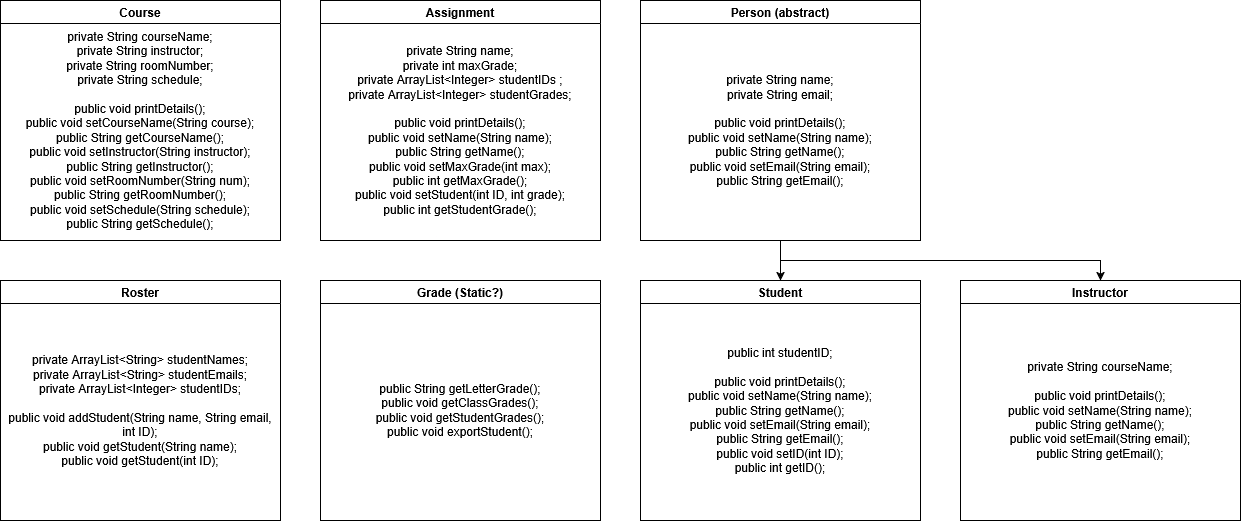

The diagram above was exported from draw.io. Its source (the exported page's mxGraphModel, read from the mxfile embedded in the PNG):
<mxGraphModel dx="1428" dy="779" grid="1" gridSize="10" guides="1" tooltips="1" connect="1" arrows="1" fold="1" page="1" pageScale="1" pageWidth="850" pageHeight="1100" math="0" shadow="0">
  <root>
    <mxCell id="0" />
    <mxCell id="1" parent="0" />
    <mxCell id="nOdrAEdHuYeGf6VZ5qro-1" value="&lt;div&gt;Course&lt;/div&gt;" style="swimlane;whiteSpace=wrap;html=1;" vertex="1" parent="1">
      <mxGeometry x="80" y="80" width="280" height="240" as="geometry" />
    </mxCell>
    <mxCell id="nOdrAEdHuYeGf6VZ5qro-5" value="&lt;div&gt;private String courseName;&lt;/div&gt;&lt;div&gt;private String instructor;&lt;/div&gt;&lt;div&gt;private String roomNumber;&lt;/div&gt;&lt;div&gt;private String schedule;&lt;/div&gt;&lt;div&gt;&lt;br&gt;&lt;/div&gt;&lt;div&gt;public void printDetails();&lt;/div&gt;&lt;div&gt;public void setCourseName(String course);&lt;/div&gt;&lt;div&gt;public String getCourseName();&lt;/div&gt;&lt;div&gt;public void setInstructor(String instructor);&lt;/div&gt;&lt;div&gt;public String getInstructor();&lt;/div&gt;&lt;div&gt;public void setRoomNumber(String num);&lt;/div&gt;&lt;div&gt;public String getRoomNumber();&lt;/div&gt;&lt;div&gt;public void setSchedule(String schedule);&lt;/div&gt;&lt;div&gt;public String getSchedule();&lt;/div&gt;" style="text;html=1;align=center;verticalAlign=middle;whiteSpace=wrap;rounded=0;" vertex="1" parent="nOdrAEdHuYeGf6VZ5qro-1">
      <mxGeometry y="20" width="280" height="220" as="geometry" />
    </mxCell>
    <mxCell id="nOdrAEdHuYeGf6VZ5qro-2" value="Student" style="swimlane;whiteSpace=wrap;html=1;" vertex="1" parent="1">
      <mxGeometry x="720" y="360" width="280" height="240" as="geometry" />
    </mxCell>
    <mxCell id="nOdrAEdHuYeGf6VZ5qro-6" value="&lt;div&gt;&lt;div&gt;public int studentID;&lt;/div&gt;&lt;div&gt;&lt;br&gt;&lt;/div&gt;&lt;div&gt;public void printDetails();&lt;/div&gt;&lt;/div&gt;&lt;div&gt;public void setName(String name);&lt;/div&gt;&lt;div&gt;public String getName();&lt;/div&gt;&lt;div&gt;public void setEmail(String email);&lt;/div&gt;&lt;div&gt;public String getEmail();&lt;/div&gt;&lt;div&gt;public void setID(int ID);&lt;/div&gt;&lt;div&gt;public int getID();&lt;/div&gt;" style="text;html=1;align=center;verticalAlign=middle;whiteSpace=wrap;rounded=0;" vertex="1" parent="nOdrAEdHuYeGf6VZ5qro-2">
      <mxGeometry y="20" width="280" height="220" as="geometry" />
    </mxCell>
    <mxCell id="nOdrAEdHuYeGf6VZ5qro-3" value="Assignment" style="swimlane;whiteSpace=wrap;html=1;" vertex="1" parent="1">
      <mxGeometry x="400" y="80" width="280" height="240" as="geometry" />
    </mxCell>
    <mxCell id="nOdrAEdHuYeGf6VZ5qro-7" value="&lt;div&gt;private String name;&lt;/div&gt;&lt;div&gt;private int maxGrade;&lt;/div&gt;&lt;div&gt;private ArrayList&amp;lt;Integer&amp;gt; studentIDs ;&lt;/div&gt;&lt;div&gt;private ArrayList&amp;lt;Integer&amp;gt; studentGrades;&lt;/div&gt;&lt;div&gt;&lt;br&gt;&lt;/div&gt;&lt;div&gt;&lt;div&gt;public void printDetails();&lt;/div&gt;&lt;div&gt;public void setName(String name);&lt;/div&gt;&lt;div&gt;public String getName();&lt;/div&gt;&lt;div&gt;public void setMaxGrade(int max);&lt;/div&gt;&lt;div&gt;public int getMaxGrade();&lt;/div&gt;&lt;div&gt;public void setStudent(int ID, int grade);&lt;/div&gt;&lt;div&gt;public int getStudentGrade();&lt;/div&gt;&lt;/div&gt;" style="text;html=1;align=center;verticalAlign=middle;whiteSpace=wrap;rounded=0;" vertex="1" parent="nOdrAEdHuYeGf6VZ5qro-3">
      <mxGeometry y="20" width="280" height="220" as="geometry" />
    </mxCell>
    <mxCell id="nOdrAEdHuYeGf6VZ5qro-4" value="Grade (Static?)" style="swimlane;whiteSpace=wrap;html=1;" vertex="1" parent="1">
      <mxGeometry x="400" y="360" width="280" height="240" as="geometry" />
    </mxCell>
    <mxCell id="nOdrAEdHuYeGf6VZ5qro-8" value="&lt;div&gt;&lt;div&gt;public String getLetterGrade();&lt;/div&gt;&lt;div&gt;public void getClassGrades();&lt;/div&gt;&lt;div&gt;&lt;div&gt;public void getStudentGrades();&lt;/div&gt;&lt;div&gt;public void exportStudent();&lt;/div&gt;&lt;/div&gt;&lt;/div&gt;" style="text;html=1;align=center;verticalAlign=middle;whiteSpace=wrap;rounded=0;" vertex="1" parent="nOdrAEdHuYeGf6VZ5qro-4">
      <mxGeometry y="20" width="280" height="220" as="geometry" />
    </mxCell>
    <mxCell id="nOdrAEdHuYeGf6VZ5qro-11" value="Roster" style="swimlane;whiteSpace=wrap;html=1;" vertex="1" parent="1">
      <mxGeometry x="80" y="360" width="280" height="240" as="geometry" />
    </mxCell>
    <mxCell id="nOdrAEdHuYeGf6VZ5qro-13" value="&lt;div&gt;private ArrayList&amp;lt;String&amp;gt; studentNames;&lt;/div&gt;&lt;div&gt;private ArrayList&amp;lt;String&amp;gt; studentEmails;&lt;/div&gt;&lt;div&gt;private ArrayList&amp;lt;Integer&amp;gt; studentIDs;&lt;/div&gt;&lt;div&gt;&lt;br&gt;&lt;/div&gt;&lt;div&gt;public void addStudent(String name, String email, int ID);&lt;/div&gt;&lt;div&gt;public void getStudent(String name);&lt;/div&gt;&lt;div&gt;public void getStudent(int ID);&lt;/div&gt;" style="text;html=1;align=center;verticalAlign=middle;whiteSpace=wrap;rounded=0;" vertex="1" parent="nOdrAEdHuYeGf6VZ5qro-11">
      <mxGeometry y="20" width="280" height="220" as="geometry" />
    </mxCell>
    <mxCell id="nOdrAEdHuYeGf6VZ5qro-12" value="Instructor" style="swimlane;whiteSpace=wrap;html=1;" vertex="1" parent="1">
      <mxGeometry x="1040" y="360" width="280" height="240" as="geometry" />
    </mxCell>
    <mxCell id="nOdrAEdHuYeGf6VZ5qro-14" value="&lt;div&gt;&lt;div&gt;private String courseName;&lt;/div&gt;&lt;div&gt;&lt;br&gt;&lt;/div&gt;&lt;div&gt;public void printDetails();&lt;/div&gt;&lt;/div&gt;&lt;div&gt;public void setName(String name);&lt;/div&gt;&lt;div&gt;public String getName();&lt;/div&gt;&lt;div&gt;public void setEmail(String email);&lt;/div&gt;&lt;div&gt;public String getEmail();&lt;/div&gt;" style="text;html=1;align=center;verticalAlign=middle;whiteSpace=wrap;rounded=0;" vertex="1" parent="nOdrAEdHuYeGf6VZ5qro-12">
      <mxGeometry y="20" width="280" height="220" as="geometry" />
    </mxCell>
    <mxCell id="nOdrAEdHuYeGf6VZ5qro-18" style="edgeStyle=orthogonalEdgeStyle;rounded=0;orthogonalLoop=1;jettySize=auto;html=1;exitX=0.5;exitY=1;exitDx=0;exitDy=0;entryX=0.5;entryY=0;entryDx=0;entryDy=0;" edge="1" parent="1" source="nOdrAEdHuYeGf6VZ5qro-15" target="nOdrAEdHuYeGf6VZ5qro-2">
      <mxGeometry relative="1" as="geometry" />
    </mxCell>
    <mxCell id="nOdrAEdHuYeGf6VZ5qro-15" value="Person (abstract)" style="swimlane;whiteSpace=wrap;html=1;" vertex="1" parent="1">
      <mxGeometry x="720" y="80" width="280" height="240" as="geometry" />
    </mxCell>
    <mxCell id="nOdrAEdHuYeGf6VZ5qro-16" value="&lt;div&gt;private String name;&lt;/div&gt;&lt;div&gt;private String email;&lt;/div&gt;&lt;div&gt;&lt;br&gt;&lt;/div&gt;&lt;div&gt;&lt;div&gt;public void printDetails();&lt;/div&gt;&lt;/div&gt;&lt;div&gt;public void setName(String name);&lt;/div&gt;&lt;div&gt;public String getName();&lt;/div&gt;&lt;div&gt;public void setEmail(String email);&lt;/div&gt;&lt;div&gt;public String getEmail();&lt;/div&gt;" style="text;html=1;align=center;verticalAlign=middle;whiteSpace=wrap;rounded=0;" vertex="1" parent="nOdrAEdHuYeGf6VZ5qro-15">
      <mxGeometry y="20" width="280" height="220" as="geometry" />
    </mxCell>
    <mxCell id="nOdrAEdHuYeGf6VZ5qro-19" style="edgeStyle=orthogonalEdgeStyle;rounded=0;orthogonalLoop=1;jettySize=auto;html=1;exitX=0.5;exitY=1;exitDx=0;exitDy=0;entryX=0.5;entryY=0;entryDx=0;entryDy=0;" edge="1" parent="1" source="nOdrAEdHuYeGf6VZ5qro-16" target="nOdrAEdHuYeGf6VZ5qro-12">
      <mxGeometry relative="1" as="geometry" />
    </mxCell>
  </root>
</mxGraphModel>